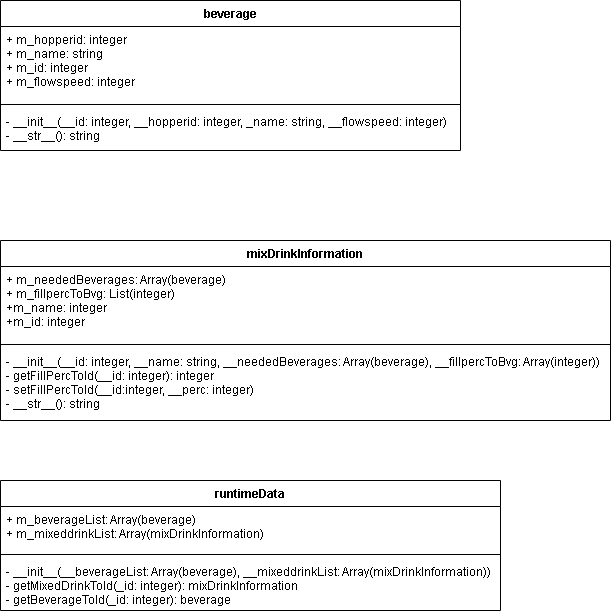

The diagram above was exported from draw.io. Its source (the exported page's mxGraphModel, read from the mxfile embedded in the PNG):
<mxGraphModel dx="702" dy="857" grid="1" gridSize="10" guides="1" tooltips="1" connect="1" arrows="1" fold="1" page="1" pageScale="1" pageWidth="827" pageHeight="1169" math="0" shadow="0">
  <root>
    <mxCell id="0" />
    <mxCell id="1" parent="0" />
    <mxCell id="R4DkiPh3nzYjBZ5kzQ4E-21" value="beverage" style="swimlane;fontStyle=1;align=center;verticalAlign=top;childLayout=stackLayout;horizontal=1;startSize=26;horizontalStack=0;resizeParent=1;resizeParentMax=0;resizeLast=0;collapsible=1;marginBottom=0;" parent="1" vertex="1">
      <mxGeometry x="40" y="80" width="460" height="150" as="geometry" />
    </mxCell>
    <mxCell id="R4DkiPh3nzYjBZ5kzQ4E-22" value="+ m_hopperid: integer&#10;+ m_name: string&#10;+ m_id: integer&#10;+ m_flowspeed: integer" style="text;strokeColor=none;fillColor=none;align=left;verticalAlign=top;spacingLeft=4;spacingRight=4;overflow=hidden;rotatable=0;points=[[0,0.5],[1,0.5]];portConstraint=eastwest;" parent="R4DkiPh3nzYjBZ5kzQ4E-21" vertex="1">
      <mxGeometry y="26" width="460" height="74" as="geometry" />
    </mxCell>
    <mxCell id="R4DkiPh3nzYjBZ5kzQ4E-23" value="" style="line;strokeWidth=1;fillColor=none;align=left;verticalAlign=middle;spacingTop=-1;spacingLeft=3;spacingRight=3;rotatable=0;labelPosition=right;points=[];portConstraint=eastwest;strokeColor=inherit;" parent="R4DkiPh3nzYjBZ5kzQ4E-21" vertex="1">
      <mxGeometry y="100" width="460" height="8" as="geometry" />
    </mxCell>
    <mxCell id="R4DkiPh3nzYjBZ5kzQ4E-24" value="- __init__(__id: integer, __hopperid: integer, _name: string, __flowspeed: integer)&#10;- __str__(): string" style="text;strokeColor=none;fillColor=none;align=left;verticalAlign=top;spacingLeft=4;spacingRight=4;overflow=hidden;rotatable=0;points=[[0,0.5],[1,0.5]];portConstraint=eastwest;" parent="R4DkiPh3nzYjBZ5kzQ4E-21" vertex="1">
      <mxGeometry y="108" width="460" height="42" as="geometry" />
    </mxCell>
    <mxCell id="R4DkiPh3nzYjBZ5kzQ4E-25" value="mixDrinkInformation" style="swimlane;fontStyle=1;align=center;verticalAlign=top;childLayout=stackLayout;horizontal=1;startSize=26;horizontalStack=0;resizeParent=1;resizeParentMax=0;resizeLast=0;collapsible=1;marginBottom=0;" parent="1" vertex="1">
      <mxGeometry x="40" y="320" width="610" height="180" as="geometry" />
    </mxCell>
    <mxCell id="R4DkiPh3nzYjBZ5kzQ4E-26" value="+ m_neededBeverages: Array(beverage)&#10;+ m_fillpercToBvg: List(integer)&#10;+m_name: integer&#10;+m_id: integer" style="text;strokeColor=none;fillColor=none;align=left;verticalAlign=top;spacingLeft=4;spacingRight=4;overflow=hidden;rotatable=0;points=[[0,0.5],[1,0.5]];portConstraint=eastwest;" parent="R4DkiPh3nzYjBZ5kzQ4E-25" vertex="1">
      <mxGeometry y="26" width="610" height="74" as="geometry" />
    </mxCell>
    <mxCell id="R4DkiPh3nzYjBZ5kzQ4E-27" value="" style="line;strokeWidth=1;fillColor=none;align=left;verticalAlign=middle;spacingTop=-1;spacingLeft=3;spacingRight=3;rotatable=0;labelPosition=right;points=[];portConstraint=eastwest;strokeColor=inherit;" parent="R4DkiPh3nzYjBZ5kzQ4E-25" vertex="1">
      <mxGeometry y="100" width="610" height="8" as="geometry" />
    </mxCell>
    <mxCell id="R4DkiPh3nzYjBZ5kzQ4E-28" value="- __init__(__id: integer, __name: string, __neededBeverages: Array(beverage), __fillpercToBvg: Array(integer))&#10;- getFillPercToId(__id: integer): integer&#10;- setFillPercToId(__id:integer, __perc: integer)&#10;- __str__(): string" style="text;strokeColor=none;fillColor=none;align=left;verticalAlign=top;spacingLeft=4;spacingRight=4;overflow=hidden;rotatable=0;points=[[0,0.5],[1,0.5]];portConstraint=eastwest;" parent="R4DkiPh3nzYjBZ5kzQ4E-25" vertex="1">
      <mxGeometry y="108" width="610" height="72" as="geometry" />
    </mxCell>
    <mxCell id="R4DkiPh3nzYjBZ5kzQ4E-29" value="runtimeData" style="swimlane;fontStyle=1;align=center;verticalAlign=top;childLayout=stackLayout;horizontal=1;startSize=26;horizontalStack=0;resizeParent=1;resizeParentMax=0;resizeLast=0;collapsible=1;marginBottom=0;" parent="1" vertex="1">
      <mxGeometry x="40" y="560" width="500" height="130" as="geometry" />
    </mxCell>
    <mxCell id="R4DkiPh3nzYjBZ5kzQ4E-30" value="+ m_beverageList: Array(beverage)&#10;+ m_mixeddrinkList: Array(mixDrinkInformation)" style="text;strokeColor=none;fillColor=none;align=left;verticalAlign=top;spacingLeft=4;spacingRight=4;overflow=hidden;rotatable=0;points=[[0,0.5],[1,0.5]];portConstraint=eastwest;" parent="R4DkiPh3nzYjBZ5kzQ4E-29" vertex="1">
      <mxGeometry y="26" width="500" height="44" as="geometry" />
    </mxCell>
    <mxCell id="R4DkiPh3nzYjBZ5kzQ4E-31" value="" style="line;strokeWidth=1;fillColor=none;align=left;verticalAlign=middle;spacingTop=-1;spacingLeft=3;spacingRight=3;rotatable=0;labelPosition=right;points=[];portConstraint=eastwest;strokeColor=inherit;" parent="R4DkiPh3nzYjBZ5kzQ4E-29" vertex="1">
      <mxGeometry y="70" width="500" height="8" as="geometry" />
    </mxCell>
    <mxCell id="R4DkiPh3nzYjBZ5kzQ4E-32" value="- __init__(__beverageList: Array(beverage), __mixeddrinkList: Array(mixDrinkInformation))&#10;- getMixedDrinkToId(_id: integer): mixDrinkInformation&#10;- getBeverageToId(_id: integer): beverage" style="text;strokeColor=none;fillColor=none;align=left;verticalAlign=top;spacingLeft=4;spacingRight=4;overflow=hidden;rotatable=0;points=[[0,0.5],[1,0.5]];portConstraint=eastwest;" parent="R4DkiPh3nzYjBZ5kzQ4E-29" vertex="1">
      <mxGeometry y="78" width="500" height="52" as="geometry" />
    </mxCell>
  </root>
</mxGraphModel>